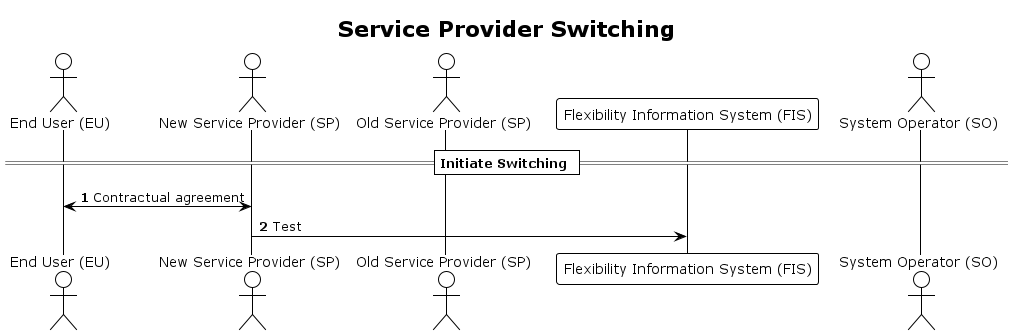

The diagram above was rendered by PlantUML. Its source (embedded in the PNG):
@startuml service_provider_switching
!theme plain

title Service Provider Switching

autonumber
skinparam note {
    BackgroundColor #FFFFBD
}

actor "End User (EU)" AS EU
actor "New Service Provider (SP)" as SP_NEW
actor "Old Service Provider (SP)" as SP_OLD
participant "Flexibility Information System (FIS)" as FIS
actor "System Operator (SO)" as SO

== Initiate Switching ==

EU <-> SP_NEW: Contractual agreement
SP_NEW -> FIS: Test
@enduml